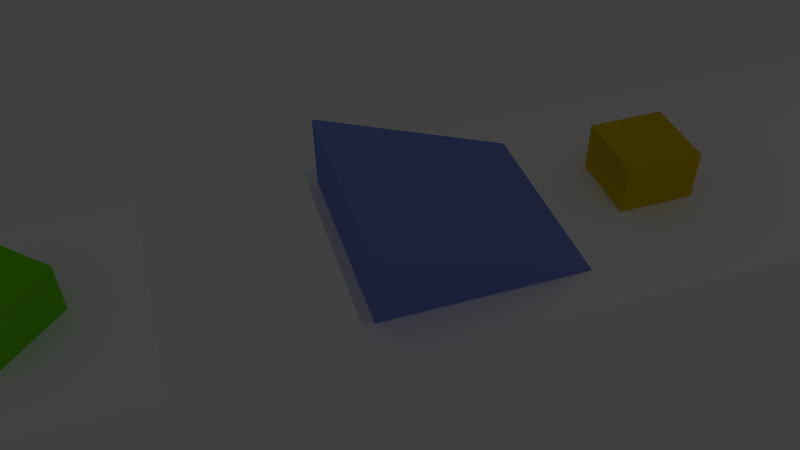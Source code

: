 # Source: bgetest.blend  (saved by Blender 2.62.0; exported with 4.5.12 LTS)
import bpy
from mathutils import Matrix  # noqa: F401  (used for matrix-valued properties, if any)

bpy.ops.wm.read_factory_settings(use_empty=True)
scene = bpy.context.scene
scene.name = 'Scene'

# ---- collections
col_collection_1 = bpy.data.collections.new('Collection 1'); scene.collection.children.link(col_collection_1)

# ---- materials (node trees are filled in below, after node groups)
mat_material_008 = bpy.data.materials.new('Material.008')
mat_material_008.alpha_threshold = 0.0
mat_material_008.use_transparent_shadow = False
mat_material_008.diffuse_color = (1.0, 1.0, 1.0, 1.0)
mat_material_008.roughness = 0.5
mat_material_008.line_color = (0.0, 0.0, 0.0, 1.0)
mat_material_004 = bpy.data.materials.new('Material.004')
mat_material_004.alpha_threshold = 0.0
mat_material_004.use_transparent_shadow = False
mat_material_004.diffuse_color = (0.1874, 0.8, 0.0, 1.0)
mat_material_004.roughness = 0.5
mat_material_004.line_color = (0.0, 0.0, 0.0, 0.2)
mat_material_005 = bpy.data.materials.new('Material.005')
mat_material_005.alpha_threshold = 0.0
mat_material_005.use_transparent_shadow = False
mat_material_005.diffuse_color = (0.8, 0.575, 0.0, 1.0)
mat_material_005.roughness = 0.5
mat_material_005.line_color = (0.0, 0.0, 0.0, 0.2)
mat_material_002 = bpy.data.materials.new('Material.002')
mat_material_002.alpha_threshold = 0.0
mat_material_002.use_transparent_shadow = False
mat_material_002.diffuse_color = (0.2153, 0.2965, 0.8, 1.0)
mat_material_002.roughness = 0.5
mat_material_002.line_color = (0.0, 0.0, 0.0, 1.0)
mat_material_007 = bpy.data.materials.new('Material.007')
mat_material_007.alpha_threshold = 0.0
mat_material_007.use_transparent_shadow = False
mat_material_007.diffuse_color = (1.0, 1.0, 1.0, 1.0)
mat_material_007.roughness = 0.5
mat_material_007.line_color = (0.0, 0.0, 0.0, 1.0)

# ---- material node trees

# ---- world
world_world = bpy.data.worlds.new('World'); scene.world = world_world
world_world.color = (0.05088, 0.05088, 0.05088)
world_world.use_sun_shadow = False
world_world.sun_shadow_jitter_overblur = 0.0
world_world.cycles.sampling_method = 'MANUAL'
world_world.cycles.sample_map_resolution = 256

# ---- cameras
cam_camera = bpy.data.cameras.new('Camera')
cam_camera.clip_end = 100.0
cam_camera.lens = 35.0
cam_camera.sensor_width = 32.0
cam_camera.sensor_height = 18.0
cam_camera.ortho_scale = 7.314
cam_camera.dof.focus_distance = 0.0
cam_camera.dof.aperture_fstop = 128.0

# ---- lights
light_lamp = bpy.data.lights.new('Lamp', 'POINT')
light_lamp.transmission_factor = 0.0
light_lamp.cutoff_distance = 30.0
light_lamp.energy = 100.0
light_lamp.shadow_buffer_clip_start = 1.001
light_lamp.shadow_soft_size = 1.0
light_lamp.shadow_maximum_resolution = 0.006
light_lamp.use_absolute_resolution = True
light_lamp.cycles.use_multiple_importance_sampling = False

# ---- meshes
me_plane_001 = bpy.data.meshes.new('Plane.001')
me_plane_001.from_pydata([(1.0, 1.0, 0.0), (1.0, -1.0, 0.0), (-1.0, -1.0, 0.0), (-1.0, 1.0, 0.0)], [], [(0, 3, 2, 1)])
me_plane_001.materials.append(mat_material_008)
me_plane_001.use_remesh_preserve_volume = False
me_plane_001.use_remesh_preserve_attributes = False
me_plane_001.use_mirror_vertex_groups = False
me_plane_001.update()
me_cube_004 = bpy.data.meshes.new('Cube.004')
me_cube_004.from_pydata([(1.125, 1.125, -0.5), (1.125, -1.125, -0.5), (-1.125, -1.125, -0.5), (-1.125, 1.125, -0.5), (1.125, 1.125, 0.5), (1.125, -1.125, 0.5), (-1.125, -1.125, 0.5), (-1.125, 1.125, 0.5)], [], [(0, 1, 2, 3), (4, 7, 6, 5), (0, 4, 5, 1), (1, 5, 6, 2), (2, 6, 7, 3), (4, 0, 3, 7)])
me_cube_004.materials.append(mat_material_004)
me_cube_004.use_remesh_preserve_volume = False
me_cube_004.use_remesh_preserve_attributes = False
me_cube_004.use_mirror_vertex_groups = False
me_cube_004.update()
me_cube_003 = bpy.data.meshes.new('Cube.003')
me_cube_003.from_pydata([(0.75, 0.75, -0.5), (0.75, -0.75, -0.5), (-0.75, -0.75, -0.5), (-0.75, 0.75, -0.5), (0.75, 0.75, 0.5), (0.75, -0.75, 0.5), (-0.75, -0.75, 0.5), (-0.75, 0.75, 0.5)], [], [(0, 1, 2, 3), (4, 7, 6, 5), (0, 4, 5, 1), (1, 5, 6, 2), (2, 6, 7, 3), (4, 0, 3, 7)])
me_cube_003.materials.append(mat_material_005)
me_cube_003.use_remesh_preserve_volume = False
me_cube_003.use_remesh_preserve_attributes = False
me_cube_003.use_mirror_vertex_groups = False
me_cube_003.update()
me_cube_002 = bpy.data.meshes.new('Cube.002')
me_cube_002.from_pydata([(3.0, 2.0, -1.0), (3.0, -2.0, -1.0), (-1.0, -2.0, -1.0), (-1.0, 2.0, -1.0), (-1.0, -2.0, 0.5), (-1.0, 2.0, 0.5)], [], [(0, 1, 2, 3), (0, 5, 4, 1), (1, 4, 2), (2, 4, 5, 3), (0, 3, 5)])
me_cube_002.materials.append(mat_material_002)
me_cube_002.use_remesh_preserve_volume = False
me_cube_002.use_remesh_preserve_attributes = False
me_cube_002.use_mirror_vertex_groups = False
me_cube_002.update()
me_plane = bpy.data.meshes.new('Plane')
me_plane.from_pydata([(0.2898, 0.6214, 0.0), (0.2898, -0.6214, 0.0), (-0.2898, -0.6214, 0.0), (-0.2898, 0.6214, 0.0)], [], [(0, 1, 2, 3)])
me_plane.polygons.foreach_set('use_smooth', [True] * 1)
me_plane.materials.append(mat_material_007)
me_plane.use_remesh_preserve_volume = False
me_plane.use_remesh_preserve_attributes = False
me_plane.use_mirror_vertex_groups = False
me_plane.update()

# ---- objects
ob_platform = bpy.data.objects.new('Platform', me_plane_001)
ob_goal = bpy.data.objects.new('Goal', me_cube_004)
ob_start = bpy.data.objects.new('Start', me_cube_003)
ob_ramp = bpy.data.objects.new('Ramp', me_cube_002)
ob_plane = bpy.data.objects.new('Plane', me_plane)
ob_lamp = bpy.data.objects.new('Lamp', light_lamp)
ob_camera = bpy.data.objects.new('Camera', cam_camera)

# ---- transforms, parenting, visibility, modifiers, constraints
ob_platform.location = (0.0, -12.0, 0.0)
ob_platform.scale = (2.5, 2.5, 2.5)
ob_platform.lineart.crease_threshold = 0.0
ob_goal.location = (0.0, -12.0, 0.5)
ob_goal.rotation_euler = (0.0, 0.0, 0.7854)
ob_goal.scale = (0.7071, 0.7071, 1.0)
ob_goal.lineart.crease_threshold = 0.0
ob_start.location = (0.0, 0.0, 0.5)
ob_start.lineart.crease_threshold = 0.0
ob_ramp.location = (0.0, -5.0, 1.0)
ob_ramp.rotation_euler = (0.0, -0.0, 1.571)
ob_ramp.lineart.crease_threshold = 0.0
ob_plane.location = (0.0, 0.0, 0.0)
ob_plane.scale = (-10.0, -10.0, -10.0)
ob_plane.lineart.crease_threshold = 0.0
ob_lamp.location = (4.076, 1.005, 22.65)
ob_lamp.rotation_euler = (0.6503, 0.05522, 1.866)
ob_lamp.lock_rotations_4d = False
ob_lamp.empty_display_type = 'ARROWS'
ob_lamp.color = (0.0, 0.0, 0.0, 0.0)
ob_lamp.lineart.crease_threshold = 0.0
ob_camera.location = (11.55, -8.479, 10.84)
ob_camera.rotation_euler = (0.8497, 0.01327, 1.26)
ob_camera.scale = (1.0, 1.0, 1.0)
ob_camera.lock_rotations_4d = False
ob_camera.empty_display_type = 'ARROWS'
ob_camera.color = (0.0, 0.0, 0.0, 0.0)
ob_camera.display_type = 'WIRE'
ob_camera.lineart.crease_threshold = 0.0

# ---- collection membership
col_collection_1.objects.link(ob_platform)
col_collection_1.objects.link(ob_goal)
col_collection_1.objects.link(ob_start)
col_collection_1.objects.link(ob_ramp)
col_collection_1.objects.link(ob_plane)
col_collection_1.objects.link(ob_lamp)
col_collection_1.objects.link(ob_camera)

# ---- scene / render settings (as saved in the file)
scene.camera = ob_camera
scene.frame_start = 1; scene.frame_end = 250; scene.frame_set(1)
scene.render.engine = 'BLENDER_EEVEE_NEXT'
scene.render.image_settings.color_mode = 'RGB'
scene.render.image_settings.compression = 90
scene.render.resolution_percentage = 50
scene.render.dither_intensity = 0.0
scene.render.bake_margin = 2
scene.render.bake_bias = 0.0
scene.cycles.use_denoising = False
scene.cycles.samples = 10
scene.cycles.sampling_pattern = 'TABULATED_SOBOL'
scene.cycles.light_sampling_threshold = 0.0
scene.cycles.use_adaptive_sampling = False
scene.cycles.use_light_tree = False
scene.cycles.blur_glossy = 0.0
scene.cycles.volume_bounces = 1
scene.cycles.pixel_filter_type = 'GAUSSIAN'
scene.cycles.sample_clamp_indirect = 0.0
scene.view_settings.view_transform = 'Standard'
bpy.context.view_layer.update()
